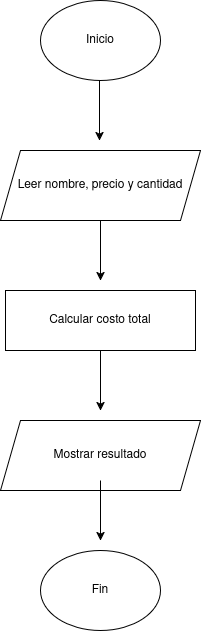

The diagram above was exported from draw.io. Its source (the exported page's mxGraphModel, read from the mxfile embedded in the PNG):
<mxGraphModel dx="1664" dy="800" grid="1" gridSize="10" guides="1" tooltips="1" connect="1" arrows="1" fold="1" page="1" pageScale="1" pageWidth="827" pageHeight="1169" background="none" math="0" shadow="0">
  <root>
    <mxCell id="0" />
    <mxCell id="1" parent="0" />
    <mxCell id="SeCI37yfkhQZVMyWNQDu-1" parent="1" style="ellipse;whiteSpace=wrap;html=1;" value="Inicio" vertex="1">
      <mxGeometry height="80" width="120" x="354" y="50" as="geometry" />
    </mxCell>
    <mxCell id="SeCI37yfkhQZVMyWNQDu-2" edge="1" parent="1" style="endArrow=classic;html=1;rounded=0;" value="">
      <mxGeometry height="50" relative="1" width="50" as="geometry">
        <mxPoint x="413" y="130" as="sourcePoint" />
        <mxPoint x="413" y="190" as="targetPoint" />
      </mxGeometry>
    </mxCell>
    <mxCell id="SeCI37yfkhQZVMyWNQDu-3" parent="1" style="shape=parallelogram;perimeter=parallelogramPerimeter;whiteSpace=wrap;html=1;fixedSize=1;" value="Leer nombre, precio y cantidad" vertex="1">
      <mxGeometry height="70" width="200" x="314" y="200" as="geometry" />
    </mxCell>
    <mxCell id="SeCI37yfkhQZVMyWNQDu-5" parent="1" style="rounded=0;whiteSpace=wrap;html=1;" value="Calcular costo total" vertex="1">
      <mxGeometry height="60" width="190" x="319" y="340" as="geometry" />
    </mxCell>
    <mxCell id="SeCI37yfkhQZVMyWNQDu-6" edge="1" parent="1" style="endArrow=classic;html=1;rounded=0;" value="">
      <mxGeometry height="50" relative="1" width="50" as="geometry">
        <mxPoint x="414" y="270" as="sourcePoint" />
        <mxPoint x="414" y="330" as="targetPoint" />
      </mxGeometry>
    </mxCell>
    <mxCell id="SeCI37yfkhQZVMyWNQDu-7" edge="1" parent="1" style="endArrow=classic;html=1;rounded=0;" value="">
      <mxGeometry height="50" relative="1" width="50" as="geometry">
        <mxPoint x="414" y="400" as="sourcePoint" />
        <mxPoint x="414" y="460" as="targetPoint" />
      </mxGeometry>
    </mxCell>
    <mxCell id="SeCI37yfkhQZVMyWNQDu-9" parent="1" style="shape=parallelogram;perimeter=parallelogramPerimeter;whiteSpace=wrap;html=1;fixedSize=1;" value="Mostrar resultado" vertex="1">
      <mxGeometry height="70" width="200" x="314" y="470" as="geometry" />
    </mxCell>
    <mxCell id="SeCI37yfkhQZVMyWNQDu-10" parent="1" style="ellipse;whiteSpace=wrap;html=1;" value="Fin" vertex="1">
      <mxGeometry height="80" width="120" x="354" y="600" as="geometry" />
    </mxCell>
    <mxCell id="SeCI37yfkhQZVMyWNQDu-11" edge="1" parent="1" style="endArrow=classic;html=1;rounded=0;" value="">
      <mxGeometry height="50" relative="1" width="50" as="geometry">
        <mxPoint x="414" y="530" as="sourcePoint" />
        <mxPoint x="414" y="590" as="targetPoint" />
      </mxGeometry>
    </mxCell>
  </root>
</mxGraphModel>